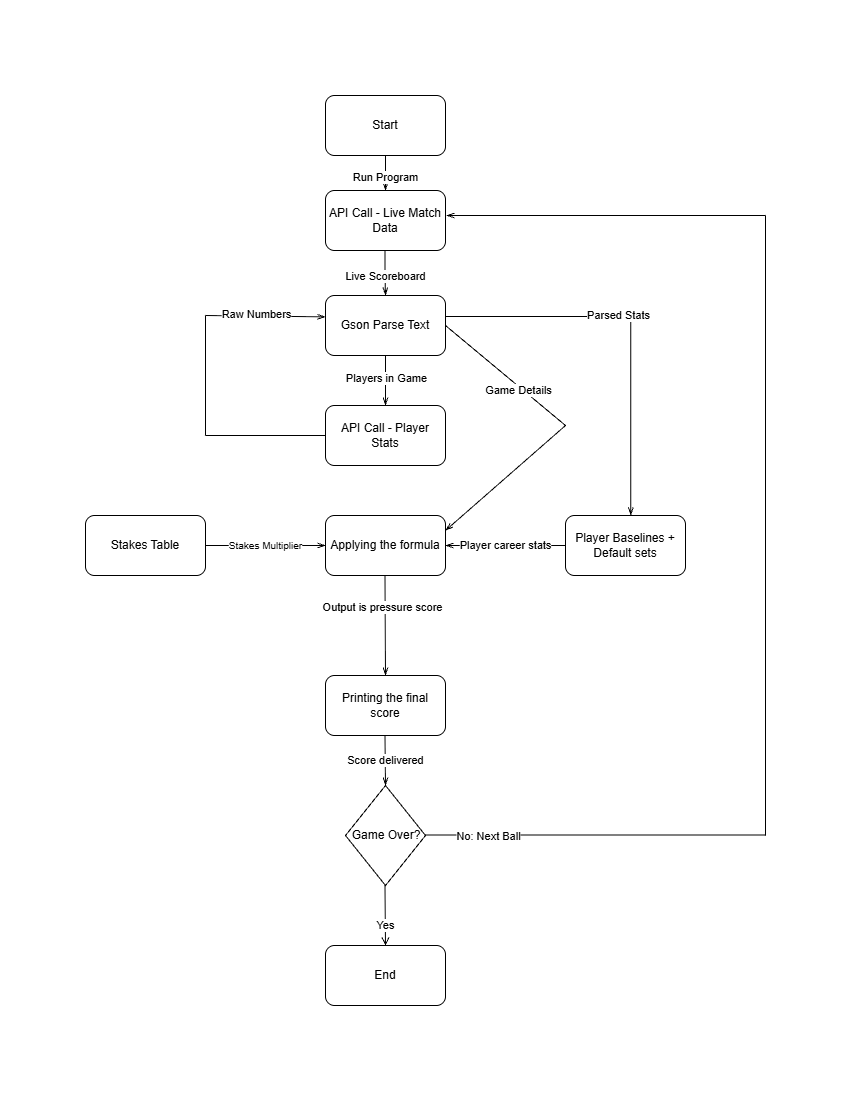

The diagram above was exported from draw.io. Its source (the exported page's mxGraphModel, read from the mxfile embedded in the PNG):
<mxGraphModel dx="2345" dy="1567" grid="1" gridSize="10" guides="1" tooltips="1" connect="1" arrows="1" fold="1" page="1" pageScale="1" pageWidth="850" pageHeight="1100" math="0" shadow="0">
  <root>
    <mxCell id="0" />
    <mxCell id="1" parent="0" />
    <mxCell id="ceiTX0b-zvn7_p86ZZ2r-1" connectable="0" parent="1" style="group" value="" vertex="1">
      <mxGeometry height="910" width="680" x="85" y="95" as="geometry" />
    </mxCell>
    <mxCell id="SjUdOuZAgwPei-ni6Swq-57" parent="ceiTX0b-zvn7_p86ZZ2r-1" style="rhombus;whiteSpace=wrap;html=1;shapeInside=1;" value="" vertex="1">
      <mxGeometry height="100" width="80" x="260" y="690" as="geometry" />
    </mxCell>
    <mxCell id="SjUdOuZAgwPei-ni6Swq-6" parent="ceiTX0b-zvn7_p86ZZ2r-1" style="rounded=1;whiteSpace=wrap;html=1;roundedPerimeter=1;" value="API Call - Live Match Data" vertex="1">
      <mxGeometry height="60" width="120" x="240" y="95" as="geometry" />
    </mxCell>
    <mxCell id="SjUdOuZAgwPei-ni6Swq-72" edge="1" parent="ceiTX0b-zvn7_p86ZZ2r-1" source="SjUdOuZAgwPei-ni6Swq-7" style="edgeStyle=orthogonalEdgeStyle;rounded=0;orthogonalLoop=1;jettySize=auto;html=1;defaultLabelBackgroundColor=page;endArrow=openThin;endFill=0;" target="SjUdOuZAgwPei-ni6Swq-35" value="">
      <mxGeometry relative="1" as="geometry" />
    </mxCell>
    <mxCell id="SjUdOuZAgwPei-ni6Swq-76" connectable="0" parent="SjUdOuZAgwPei-ni6Swq-72" style="edgeLabel;html=1;align=center;verticalAlign=middle;resizable=0;points=[];inheritText=1;defaultLabelBackgroundColor=page;" value="Players in Game" vertex="1">
      <mxGeometry relative="1" x="-0.1117" as="geometry">
        <mxPoint as="offset" />
      </mxGeometry>
    </mxCell>
    <mxCell id="SjUdOuZAgwPei-ni6Swq-7" parent="ceiTX0b-zvn7_p86ZZ2r-1" style="rounded=1;whiteSpace=wrap;html=1;roundedPerimeter=1;" value="Gson Parse Text" vertex="1">
      <mxGeometry height="60" width="120" x="240" y="200" as="geometry" />
    </mxCell>
    <mxCell id="SjUdOuZAgwPei-ni6Swq-8" parent="ceiTX0b-zvn7_p86ZZ2r-1" style="rounded=1;whiteSpace=wrap;html=1;roundedPerimeter=1;" value="Player Baselines + Default sets" vertex="1">
      <mxGeometry height="60" width="120" x="480" y="420" as="geometry" />
    </mxCell>
    <mxCell id="SjUdOuZAgwPei-ni6Swq-9" parent="ceiTX0b-zvn7_p86ZZ2r-1" style="rounded=1;whiteSpace=wrap;html=1;roundedPerimeter=1;" value="Applying the formula" vertex="1">
      <mxGeometry height="60" width="120" x="240" y="420" as="geometry" />
    </mxCell>
    <mxCell id="SjUdOuZAgwPei-ni6Swq-69" edge="1" parent="ceiTX0b-zvn7_p86ZZ2r-1" source="SjUdOuZAgwPei-ni6Swq-11" style="edgeStyle=orthogonalEdgeStyle;rounded=0;orthogonalLoop=1;jettySize=auto;html=1;defaultLabelBackgroundColor=page;endArrow=openThin;endFill=0;" target="SjUdOuZAgwPei-ni6Swq-6" value="Run Program">
      <mxGeometry relative="1" x="0.4" as="geometry" />
    </mxCell>
    <mxCell id="SjUdOuZAgwPei-ni6Swq-10" parent="ceiTX0b-zvn7_p86ZZ2r-1" style="rounded=1;whiteSpace=wrap;html=1;roundedPerimeter=1;" value="Stakes Table" vertex="1">
      <mxGeometry height="60" width="120" y="420" as="geometry" />
    </mxCell>
    <mxCell id="SjUdOuZAgwPei-ni6Swq-11" parent="ceiTX0b-zvn7_p86ZZ2r-1" style="rounded=1;whiteSpace=wrap;html=1;roundedPerimeter=1;" value="Start" vertex="1">
      <mxGeometry height="60" width="120" x="240" as="geometry" />
    </mxCell>
    <mxCell id="SjUdOuZAgwPei-ni6Swq-12" parent="ceiTX0b-zvn7_p86ZZ2r-1" style="rounded=1;whiteSpace=wrap;html=1;roundedPerimeter=1;" value="Printing the final score" vertex="1">
      <mxGeometry height="60" width="120" x="240" y="580" as="geometry" />
    </mxCell>
    <mxCell id="SjUdOuZAgwPei-ni6Swq-20" edge="1" parent="ceiTX0b-zvn7_p86ZZ2r-1" source="SjUdOuZAgwPei-ni6Swq-9" style="endArrow=none;html=1;rounded=0;defaultLabelBackgroundColor=page;exitX=0;exitY=0.5;exitDx=0;exitDy=0;startArrow=openThin;startFill=0;entryX=1;entryY=0.5;entryDx=0;entryDy=0;" target="SjUdOuZAgwPei-ni6Swq-10" value="&lt;font size=&quot;1&quot;&gt;Stakes Multiplier&lt;/font&gt;">
      <mxGeometry height="50" relative="1" width="50" as="geometry">
        <mxPoint x="180.5" y="500" as="sourcePoint" />
        <mxPoint x="120" y="560" as="targetPoint" />
      </mxGeometry>
    </mxCell>
    <mxCell id="SjUdOuZAgwPei-ni6Swq-21" edge="1" parent="ceiTX0b-zvn7_p86ZZ2r-1" source="SjUdOuZAgwPei-ni6Swq-9" style="endArrow=none;html=1;rounded=0;defaultLabelBackgroundColor=page;entryX=0;entryY=0.5;entryDx=0;entryDy=0;startArrow=openThin;startFill=0;exitX=1;exitY=0.5;exitDx=0;exitDy=0;" target="SjUdOuZAgwPei-ni6Swq-8" value="Player career stats">
      <mxGeometry height="50" relative="1" width="50" as="geometry">
        <Array as="points" />
        <mxPoint x="390" y="550" as="sourcePoint" />
        <mxPoint x="420" y="440" as="targetPoint" />
      </mxGeometry>
    </mxCell>
    <mxCell id="SjUdOuZAgwPei-ni6Swq-22" edge="1" parent="ceiTX0b-zvn7_p86ZZ2r-1" source="SjUdOuZAgwPei-ni6Swq-8" style="endArrow=none;html=1;rounded=0;defaultLabelBackgroundColor=page;entryX=1.024;entryY=0.343;entryDx=0;entryDy=0;startArrow=openThin;startFill=0;exitX=0.549;exitY=-0.053;exitDx=0;exitDy=0;" target="SjUdOuZAgwPei-ni6Swq-7" value="">
      <mxGeometry height="50" relative="1" width="50" as="geometry">
        <Array as="points">
          <mxPoint x="545.32" y="221.01" />
        </Array>
        <mxPoint x="640" y="220" as="sourcePoint" />
        <mxPoint x="500" y="370" as="targetPoint" />
      </mxGeometry>
    </mxCell>
    <mxCell id="SjUdOuZAgwPei-ni6Swq-86" connectable="0" parent="SjUdOuZAgwPei-ni6Swq-22" style="edgeLabel;html=1;align=center;verticalAlign=middle;resizable=0;points=[];inheritText=1;defaultLabelBackgroundColor=page;" value="Parsed Stats" vertex="1">
      <mxGeometry relative="1" x="0.1057" y="-3" as="geometry">
        <mxPoint y="1" as="offset" />
      </mxGeometry>
    </mxCell>
    <mxCell id="SjUdOuZAgwPei-ni6Swq-24" edge="1" parent="ceiTX0b-zvn7_p86ZZ2r-1" source="SjUdOuZAgwPei-ni6Swq-12" style="endArrow=none;html=1;rounded=0;defaultLabelBackgroundColor=page;exitX=0.5;exitY=0;exitDx=0;exitDy=0;startArrow=openThin;startFill=0;" value="">
      <mxGeometry height="50" relative="1" width="50" as="geometry">
        <mxPoint x="300" y="540" as="sourcePoint" />
        <mxPoint x="299.5" y="480" as="targetPoint" />
      </mxGeometry>
    </mxCell>
    <mxCell id="SjUdOuZAgwPei-ni6Swq-38" connectable="0" parent="SjUdOuZAgwPei-ni6Swq-24" style="edgeLabel;html=1;align=center;verticalAlign=middle;resizable=0;points=[];inheritText=1;defaultLabelBackgroundColor=page;" value="Output is pressure score" vertex="1">
      <mxGeometry relative="1" x="0.3856" y="3" as="geometry">
        <mxPoint as="offset" />
      </mxGeometry>
    </mxCell>
    <mxCell id="SjUdOuZAgwPei-ni6Swq-29" edge="1" parent="ceiTX0b-zvn7_p86ZZ2r-1" style="endArrow=none;html=1;rounded=0;defaultLabelBackgroundColor=page;" value="">
      <mxGeometry height="50" relative="1" width="50" as="geometry">
        <mxPoint x="340" y="739.5" as="sourcePoint" />
        <mxPoint x="680" y="739.5" as="targetPoint" />
      </mxGeometry>
    </mxCell>
    <mxCell id="SjUdOuZAgwPei-ni6Swq-50" connectable="0" parent="SjUdOuZAgwPei-ni6Swq-29" style="edgeLabel;html=1;align=center;verticalAlign=middle;resizable=0;points=[];inheritText=1;defaultLabelBackgroundColor=page;" value="No: Next Ball" vertex="1">
      <mxGeometry relative="1" x="-0.6353" y="3" as="geometry">
        <mxPoint y="4" as="offset" />
      </mxGeometry>
    </mxCell>
    <mxCell id="SjUdOuZAgwPei-ni6Swq-30" edge="1" parent="ceiTX0b-zvn7_p86ZZ2r-1" style="endArrow=none;html=1;rounded=0;defaultLabelBackgroundColor=page;" value="">
      <mxGeometry height="50" relative="1" width="50" as="geometry">
        <mxPoint x="680" y="740" as="sourcePoint" />
        <mxPoint x="680" y="120" as="targetPoint" />
      </mxGeometry>
    </mxCell>
    <mxCell id="SjUdOuZAgwPei-ni6Swq-43" parent="ceiTX0b-zvn7_p86ZZ2r-1" style="rounded=1;whiteSpace=wrap;html=1;roundedPerimeter=1;" value="End" vertex="1">
      <mxGeometry height="60" width="120" x="240" y="850" as="geometry" />
    </mxCell>
    <mxCell id="SjUdOuZAgwPei-ni6Swq-44" edge="1" parent="ceiTX0b-zvn7_p86ZZ2r-1" style="endArrow=none;html=1;rounded=0;defaultLabelBackgroundColor=page;exitX=0.5;exitY=0;exitDx=0;exitDy=0;startArrow=open;startFill=0;" value="Yes">
      <mxGeometry height="50" relative="1" width="50" x="-0.3332" as="geometry">
        <mxPoint as="offset" />
        <mxPoint x="300" y="850" as="sourcePoint" />
        <mxPoint x="299.5" y="790" as="targetPoint" />
      </mxGeometry>
    </mxCell>
    <mxCell id="SjUdOuZAgwPei-ni6Swq-53" edge="1" parent="ceiTX0b-zvn7_p86ZZ2r-1" source="SjUdOuZAgwPei-ni6Swq-57" style="endArrow=none;html=1;rounded=0;defaultLabelBackgroundColor=page;startArrow=openThin;startFill=0;exitX=0.5;exitY=0;exitDx=0;exitDy=0;" value="Score delivered">
      <mxGeometry height="50" relative="1" width="50" as="geometry">
        <mxPoint x="299.5" y="660" as="sourcePoint" />
        <mxPoint x="299.5" y="640" as="targetPoint" />
      </mxGeometry>
    </mxCell>
    <mxCell id="SjUdOuZAgwPei-ni6Swq-54" parent="ceiTX0b-zvn7_p86ZZ2r-1" style="text;html=1;whiteSpace=wrap;strokeColor=none;fillColor=none;align=center;verticalAlign=middle;rounded=0;" value="Game Over?" vertex="1">
      <mxGeometry height="35" width="80" x="261" y="722.5" as="geometry" />
    </mxCell>
    <mxCell id="SjUdOuZAgwPei-ni6Swq-35" parent="ceiTX0b-zvn7_p86ZZ2r-1" style="rounded=1;whiteSpace=wrap;html=1;roundedPerimeter=1;" value="API Call - Player Stats" vertex="1">
      <mxGeometry height="60" width="120" x="240" y="310" as="geometry" />
    </mxCell>
    <mxCell id="SjUdOuZAgwPei-ni6Swq-66" edge="1" parent="ceiTX0b-zvn7_p86ZZ2r-1" style="endArrow=openThin;html=1;rounded=0;defaultLabelBackgroundColor=page;endFill=0;" value="">
      <mxGeometry height="50" relative="1" width="50" as="geometry">
        <mxPoint x="680" y="120" as="sourcePoint" />
        <mxPoint x="361" y="120" as="targetPoint" />
      </mxGeometry>
    </mxCell>
    <mxCell id="SjUdOuZAgwPei-ni6Swq-71" edge="1" parent="ceiTX0b-zvn7_p86ZZ2r-1" style="edgeStyle=orthogonalEdgeStyle;rounded=0;orthogonalLoop=1;jettySize=auto;html=1;defaultLabelBackgroundColor=page;endArrow=openThin;endFill=0;entryX=0.5;entryY=0;entryDx=0;entryDy=0;" target="SjUdOuZAgwPei-ni6Swq-7" value="Live Scoreboard">
      <mxGeometry relative="1" x="0.1209" as="geometry">
        <mxPoint x="299.5" y="155" as="sourcePoint" />
        <mxPoint x="299.5" y="190" as="targetPoint" />
      </mxGeometry>
    </mxCell>
    <mxCell id="SjUdOuZAgwPei-ni6Swq-80" edge="1" parent="ceiTX0b-zvn7_p86ZZ2r-1" style="endArrow=none;html=1;rounded=0;defaultLabelBackgroundColor=page;" value="">
      <mxGeometry height="50" relative="1" width="50" as="geometry">
        <mxPoint x="120" y="340" as="sourcePoint" />
        <mxPoint x="240" y="340" as="targetPoint" />
      </mxGeometry>
    </mxCell>
    <mxCell id="SjUdOuZAgwPei-ni6Swq-81" edge="1" parent="ceiTX0b-zvn7_p86ZZ2r-1" style="endArrow=none;html=1;rounded=0;defaultLabelBackgroundColor=page;" value="">
      <mxGeometry height="50" relative="1" width="50" as="geometry">
        <mxPoint x="120" y="340" as="sourcePoint" />
        <mxPoint x="120" y="220" as="targetPoint" />
      </mxGeometry>
    </mxCell>
    <mxCell id="SjUdOuZAgwPei-ni6Swq-82" edge="1" parent="ceiTX0b-zvn7_p86ZZ2r-1" style="endArrow=openThin;html=1;rounded=0;defaultLabelBackgroundColor=page;entryX=0.011;entryY=0.359;entryDx=0;entryDy=0;endFill=0;" target="SjUdOuZAgwPei-ni6Swq-7" value="">
      <mxGeometry height="50" relative="1" width="50" as="geometry">
        <mxPoint x="120" y="220" as="sourcePoint" />
        <mxPoint x="170" y="170" as="targetPoint" />
      </mxGeometry>
    </mxCell>
    <mxCell id="SjUdOuZAgwPei-ni6Swq-84" connectable="0" parent="SjUdOuZAgwPei-ni6Swq-82" style="edgeLabel;html=1;align=center;verticalAlign=middle;resizable=0;points=[];inheritText=1;defaultLabelBackgroundColor=page;" value="Raw Numbers" vertex="1">
      <mxGeometry relative="1" x="-0.4834" y="2" as="geometry">
        <mxPoint x="19" as="offset" />
      </mxGeometry>
    </mxCell>
    <mxCell id="SjUdOuZAgwPei-ni6Swq-88" edge="1" parent="ceiTX0b-zvn7_p86ZZ2r-1" source="SjUdOuZAgwPei-ni6Swq-9" style="endArrow=none;html=1;rounded=0;defaultLabelBackgroundColor=page;startArrow=openThin;startFill=0;entryX=1;entryY=0.5;entryDx=0;entryDy=0;exitX=1;exitY=0.25;exitDx=0;exitDy=0;" target="SjUdOuZAgwPei-ni6Swq-7" value="">
      <mxGeometry height="50" relative="1" width="50" as="geometry">
        <Array as="points">
          <mxPoint x="480" y="330" />
        </Array>
        <mxPoint x="480" y="230" as="sourcePoint" />
        <mxPoint x="420" y="280" as="targetPoint" />
      </mxGeometry>
    </mxCell>
    <mxCell id="SjUdOuZAgwPei-ni6Swq-89" connectable="0" parent="SjUdOuZAgwPei-ni6Swq-88" style="edgeLabel;html=1;align=center;verticalAlign=middle;resizable=0;points=[];inheritText=1;defaultLabelBackgroundColor=page;" value="Game Details" vertex="1">
      <mxGeometry relative="1" x="0.3856" y="3" as="geometry">
        <mxPoint as="offset" />
      </mxGeometry>
    </mxCell>
  </root>
</mxGraphModel>